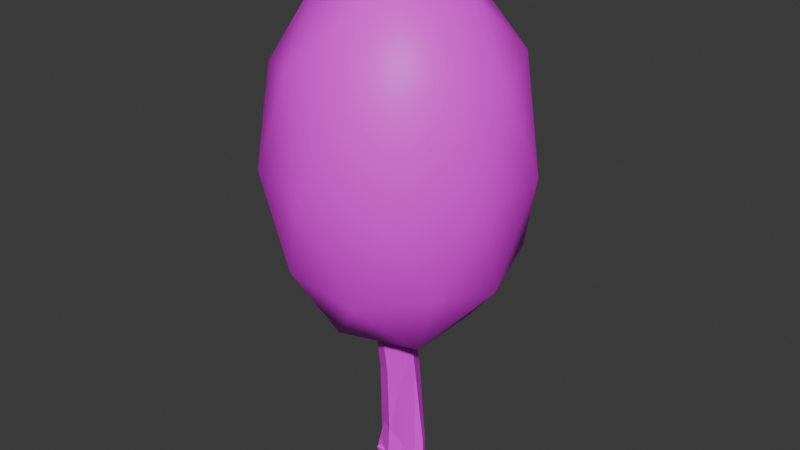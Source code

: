 # Source: BlueLeavesFixed.blend  (saved by Blender 4.0.36; exported with 4.5.12 LTS)
import bpy
from mathutils import Matrix  # noqa: F401  (used for matrix-valued properties, if any)

bpy.ops.wm.read_factory_settings(use_empty=True)
scene = bpy.context.scene
scene.name = 'Scene'

# ---- collections
col_collection = bpy.data.collections.new('Collection'); scene.collection.children.link(col_collection)

# ---- images (referenced by path relative to the original .blend; pixels are not part of the script)
import os
ASSET_DIR = os.environ.get("B2B_ASSET_DIR", "")  # directory of the original .blend (textures are referenced by path, not embedded)
HERE = os.path.dirname(os.path.abspath(__file__))  # packed textures are extracted next to this script under _unpacked/

def load_image(name, relpath, width, height, colorspace="sRGB"):
    """Load a texture the original file referenced (path relative to the .blend, or extracted next to this script)."""
    p = next((c for c in (os.path.join(HERE, relpath), os.path.join(ASSET_DIR, relpath)) if relpath and os.path.exists(c)), "")
    if p:
        img = bpy.data.images.load(p, check_existing=True)
        img.name = name
    else:  # same state as the original file: an image datablock whose file is absent (Cycles renders it pink)
        img = bpy.data.images.new(name, width, height)
        img.source = "FILE"
        img.filepath = "//" + (relpath or name)
    img.colorspace_settings.name = colorspace
    return img
img_bluebark_png = load_image('bluebark.png', 'bluebark.png', 1024, 1024, 'sRGB')

# ---- materials (node trees are filled in below, after node groups)
mat_bark_001 = bpy.data.materials.new('bark.001')

# ---- material node trees
mat_bark_001.use_nodes = True; mat_bark_001.node_tree.nodes.clear()
_N = mat_bark_001.node_tree.nodes; _L = mat_bark_001.node_tree.links
n0 = _N.new('ShaderNodeOutputMaterial'); n0.name = 'Material Output'; n0.location = (757, 313)
n1 = _N.new('ShaderNodeBsdfPrincipled'); n1.name = 'Principled BSDF'; n1.location = (380, 322)
n1.inputs[3].default_value = 1.45
n2 = _N.new('ShaderNodeTexImage'); n2.name = 'Image Texture'; n2.location = (-14, 292)
n2.image = img_bluebark_png
n3 = _N.new('ShaderNodeTexCoord'); n3.name = 'Texture Coordinate'; n3.location = (-313, 254)
n3.width = 129
_L.new(n1.outputs[0], n0.inputs[0])
_L.new(n2.outputs[0], n1.inputs[0])
_L.new(n3.outputs[0], n2.inputs[0])
n0.is_active_output = True

# ---- world
world_world = bpy.data.worlds.new('World'); scene.world = world_world
world_world.use_nodes = True; world_world.node_tree.nodes.clear()
_N = world_world.node_tree.nodes; _L = world_world.node_tree.links
n0 = _N.new('ShaderNodeOutputWorld'); n0.name = 'World Output'; n0.location = (300, 300)
n1 = _N.new('ShaderNodeBackground'); n1.name = 'Background'; n1.location = (10, 300)
n1.inputs[0].default_value = (0.05088, 0.05088, 0.05088, 1.0)
_L.new(n1.outputs[0], n0.inputs[0])
n0.is_active_output = True
world_world.color = (0.05088, 0.05088, 0.05088)
world_world.use_sun_shadow = False
world_world.sun_shadow_jitter_overblur = 0.0

# ---- meshes
me_icosphere = bpy.data.meshes.new('Icosphere')
me_icosphere.from_pydata([(0.0, 0.0, -1.0), (0.7236, -0.5257, -0.4472), (-0.2764, -0.8506, -0.4472), (-0.8944, 0.0, -0.4472), (-0.2764, 0.8506, -0.4472), (0.7236, 0.5257, -0.4472), (0.2764, -0.8506, 0.4472), (-0.7236, -0.5257, 0.4472), (-0.7236, 0.5257, 0.4472), (0.2764, 0.8506, 0.4472), (0.8944, 0.0, 0.4472), (0.0, 0.0, 1.0), (-0.1625, -0.5, -0.8507), (0.4253, -0.309, -0.8507), (0.2629, -0.809, -0.5257), (0.8506, 0.0, -0.5257), (0.4253, 0.309, -0.8507), (-0.5257, 0.0, -0.8507), (-0.6882, -0.5, -0.5257), (-0.1625, 0.5, -0.8507), (-0.6882, 0.5, -0.5257), (0.2629, 0.809, -0.5257), (0.9511, -0.309, 0.0), (0.9511, 0.309, 0.0), (0.0, -1.0, 0.0), (0.5878, -0.809, 0.0), (-0.9511, -0.309, 0.0), (-0.5878, -0.809, 0.0), (-0.5878, 0.809, 0.0), (-0.9511, 0.309, 0.0), (0.5878, 0.809, 0.0), (0.0, 1.0, 0.0), (0.6882, -0.5, 0.5257), (-0.2629, -0.809, 0.5257), (-0.8506, 0.0, 0.5257), (-0.2629, 0.809, 0.5257), (0.6882, 0.5, 0.5257), (0.1625, -0.5, 0.8507), (0.5257, 0.0, 0.8507), (-0.4253, -0.309, 0.8507), (-0.4253, 0.309, 0.8507), (0.1625, 0.5, 0.8507)], [], [(0, 13, 12), (1, 13, 15), (0, 12, 17), (0, 17, 19), (0, 19, 16), (1, 15, 22), (2, 14, 24), (3, 18, 26), (4, 20, 28), (5, 21, 30), (1, 22, 25), (2, 24, 27), (3, 26, 29), (4, 28, 31), (5, 30, 23), (6, 32, 37), (7, 33, 39), (8, 34, 40), (9, 35, 41), (10, 36, 38), (38, 41, 11), (38, 36, 41), (36, 9, 41), (41, 40, 11), (41, 35, 40), (35, 8, 40), (40, 39, 11), (40, 34, 39), (34, 7, 39), (39, 37, 11), (39, 33, 37), (33, 6, 37), (37, 38, 11), (37, 32, 38), (32, 10, 38), (23, 36, 10), (23, 30, 36), (30, 9, 36), (31, 35, 9), (31, 28, 35), (28, 8, 35), (29, 34, 8), (29, 26, 34), (26, 7, 34), (27, 33, 7), (27, 24, 33), (24, 6, 33), (25, 32, 6), (25, 22, 32), (22, 10, 32), (30, 31, 9), (30, 21, 31), (21, 4, 31), (28, 29, 8), (28, 20, 29), (20, 3, 29), (26, 27, 7), (26, 18, 27), (18, 2, 27), (24, 25, 6), (24, 14, 25), (14, 1, 25), (22, 23, 10), (22, 15, 23), (15, 5, 23), (16, 21, 5), (16, 19, 21), (19, 4, 21), (19, 20, 4), (19, 17, 20), (17, 3, 20), (17, 18, 3), (17, 12, 18), (12, 2, 18), (15, 16, 5), (15, 13, 16), (13, 0, 16), (12, 14, 2), (12, 13, 14), (13, 1, 14)])
me_icosphere.polygons.foreach_set('use_smooth', [True] * 80)
_uv = me_icosphere.uv_layers.new(name='UVMap')
_uv.uv.foreach_set('vector', [0.4136, 0.6089, 0.5432, 0.6186, 0.4584, 0.7213, 0.6623, 0.6089, 0.5432, 0.6186, 0.6145, 0.491, 0.4136, 0.6089, 0.4584, 0.7213, 0.3311, 0.6572, 0.4136, 0.6089, 0.3311, 0.6572, 0.3373, 0.5149, 0.4136, 0.6089, 0.3373, 0.5149, 0.4684, 0.491, 0.5625, 0.3195, 0.4635, 0.3873, 0.4472, 0.2676, 0.743, 0.6086, 0.6623, 0.6598, 0.6634, 0.5173, 0.9915, 0.5997, 0.8728, 0.6136, 0.9396, 0.4836, 0.2272, 0.3195, 0.1118, 0.2676, 0.2399, 0.1936, 0.865, 0.3321, 0.7386, 0.3321, 0.802, 0.2305, 0.5625, 0.3195, 0.4472, 0.2676, 0.5753, 0.1936, 0.743, 0.6086, 0.6634, 0.5173, 0.7935, 0.4888, 0.009199, 0.1936, 9.158e-09, 0.07397, 0.1118, 0.1197, 0.2272, 0.3195, 0.2399, 0.1936, 0.3354, 0.2676, 0.865, 0.3321, 0.802, 0.2305, 0.9481, 0.2358, 0.5625, 0.0678, 0.4472, 0.1197, 0.4635, 2.994e-08, 0.2038, 0.7168, 0.0775, 0.7213, 0.1372, 0.6176, 0.3311, 0.4997, 0.2834, 0.6176, 0.2121, 0.49, 0.7514, 0.1108, 0.6708, 0.05951, 0.8003, 1.826e-08, 1.0, 0.1197, 0.8813, 0.1057, 0.9463, 0.005222, -1.498e-08, 0.4514, 0.1273, 0.3873, 0.08244, 0.4997, 0.9463, 0.005222, 0.8813, 0.1057, 0.8003, 1.826e-08, 0.8813, 0.1057, 0.7514, 0.1108, 0.8003, 1.826e-08, 0.1273, 0.3873, 0.2121, 0.49, 0.08244, 0.4997, 0.1273, 0.3873, 0.2734, 0.3873, 0.2121, 0.49, 0.2734, 0.3873, 0.3311, 0.4997, 0.2121, 0.49, 0.2121, 0.49, 0.1372, 0.6176, 0.08244, 0.4997, 0.2121, 0.49, 0.2834, 0.6176, 0.1372, 0.6176, 0.2834, 0.6176, 0.2038, 0.7168, 0.1372, 0.6176, 0.1372, 0.6176, 0.006154, 0.5937, 0.08244, 0.4997, 0.1372, 0.6176, 0.0775, 0.7213, 0.006154, 0.5937, 0.6017, 2.455e-08, 0.5625, 0.0678, 0.4635, 2.994e-08, 0.006154, 0.5937, -1.498e-08, 0.4514, 0.08244, 0.4997, 0.4635, 2.994e-08, 0.4472, 0.1197, 0.3354, 0.07396, 0.4472, 0.1197, 0.3446, 0.1936, 0.3354, 0.07396, 0.9481, 0.2358, 0.8813, 0.1057, 1.0, 0.1197, 0.9481, 0.2358, 0.802, 0.2305, 0.8813, 0.1057, 0.802, 0.2305, 0.7514, 0.1108, 0.8813, 0.1057, 0.6719, 0.202, 0.6708, 0.05951, 0.7514, 0.1108, 0.3354, 0.2676, 0.2399, 0.1936, 0.3354, 0.1197, 0.2399, 0.1936, 0.2272, 0.0678, 0.3354, 0.1197, 0.1118, 0.1197, 0.1281, 3.252e-10, 0.2272, 0.0678, 0.1118, 0.1197, 9.158e-09, 0.07397, 0.1281, 3.252e-10, 0.314, 0.7213, 0.2038, 0.7168, 0.2834, 0.6176, 0.7935, 0.4888, 0.7301, 0.3873, 0.8565, 0.3873, 0.7935, 0.4888, 0.6634, 0.5173, 0.7301, 0.3873, 0.6708, 0.1197, 0.5625, 0.0678, 0.6017, 2.455e-08, 0.5753, 0.1936, 0.4472, 0.1197, 0.5625, 0.0678, 0.5753, 0.1936, 0.4472, 0.2676, 0.4472, 0.1197, 0.4472, 0.2676, 0.3446, 0.1936, 0.4472, 0.1197, 0.802, 0.2305, 0.6719, 0.202, 0.7514, 0.1108, 0.802, 0.2305, 0.7386, 0.3321, 0.6719, 0.202, 0.2663, 0.3873, 0.2272, 0.3195, 0.3354, 0.2676, 0.2399, 0.1936, 0.1118, 0.1197, 0.2272, 0.0678, 0.2399, 0.1936, 0.1118, 0.2676, 0.1118, 0.1197, 0.1118, 0.2676, 0.009199, 0.1936, 0.1118, 0.1197, 0.9396, 0.4836, 0.7935, 0.4888, 0.8565, 0.3873, 0.9396, 0.4836, 0.8728, 0.6136, 0.7935, 0.4888, 0.8728, 0.6136, 0.743, 0.6086, 0.7935, 0.4888, 0.6708, 0.1197, 0.5753, 0.1936, 0.5625, 0.0678, 0.6708, 0.1197, 0.6708, 0.2676, 0.5753, 0.1936, 0.6708, 0.2676, 0.5625, 0.3195, 0.5753, 0.1936, 0.4472, 0.2676, 0.3354, 0.3133, 0.3446, 0.1936, 0.4472, 0.2676, 0.4635, 0.3873, 0.3354, 0.3133, 0.6145, 0.491, 0.535, 0.3918, 0.6452, 0.3873, 0.4684, 0.491, 0.4086, 0.3873, 0.535, 0.3918, 0.4684, 0.491, 0.3373, 0.5149, 0.4086, 0.3873, 0.1281, 0.3873, 0.2272, 0.3195, 0.2663, 0.3873, 0.1281, 0.3873, 0.1118, 0.2676, 0.2272, 0.3195, 0.1281, 0.3873, 2.412e-07, 0.3133, 0.1118, 0.2676, 2.412e-07, 0.3133, 0.009199, 0.1936, 0.1118, 0.2676, 0.9378, 0.7141, 0.8728, 0.6136, 0.9915, 0.5997, 0.9378, 0.7141, 0.7918, 0.7193, 0.8728, 0.6136, 0.7918, 0.7193, 0.743, 0.6086, 0.8728, 0.6136, 0.6145, 0.491, 0.4684, 0.491, 0.535, 0.3918, 0.6145, 0.491, 0.5432, 0.6186, 0.4684, 0.491, 0.5432, 0.6186, 0.4136, 0.6089, 0.4684, 0.491, 0.7918, 0.7193, 0.6623, 0.6598, 0.743, 0.6086, 0.4584, 0.7213, 0.5432, 0.6186, 0.6046, 0.7213, 0.5432, 0.6186, 0.6623, 0.6089, 0.6046, 0.7213])
me_icosphere.materials.append(mat_bark_001)
me_icosphere.update()
me_plane = bpy.data.meshes.new('Plane')
me_plane.from_pydata([(-1.0, -1.0, 0.0), (1.0, -1.0, 0.0), (-1.0, 1.0, 0.0), (1.0, 1.0, 0.0)], [], [(0, 1, 3, 2)])
_uv = me_plane.uv_layers.new(name='UVMap')
_uv.uv.foreach_set('vector', [0.0, 0.0, 1.0, 0.0, 1.0, 1.0, 0.0, 1.0])
me_plane.materials.append(mat_bark_001)
me_plane.update()
me_circle_001 = bpy.data.meshes.new('Circle.001')
me_circle_001.from_pydata([(-1.102, 3.033, -2.261), (-2.956, 2.264, -2.261), (-2.623, 2.687e-09, -2.309), (-1.855, -1.855, -2.309), (2.687e-09, -2.623, -2.309), (1.855, -1.855, -2.309), (2.623, 2.687e-09, -2.309), (3.059, 1.756, -2.284), (8.085e-08, -7.548e-08, -2.309), (-2.623, 2.687e-09, 5.154), (-1.855, -1.855, 5.154), (2.687e-09, -2.623, 5.154), (1.855, -1.855, 5.154), (2.623, 2.687e-09, 5.154), (1.855, 1.855, 5.154), (2.687e-09, 2.623, 5.154), (-2.239, 0.9273, -2.309), (-2.954, -1.463, -2.309), (3.443, 0.8287, -2.284), (0.9273, 2.239, -2.309), (-2.021, -1.238, 11.97), (-0.7098, -2.549, 11.97), (-1.637, -3.476, 11.97), (-2.949, -2.165, 11.97), (-1.102, 3.033, -1.305), (3.059, 1.756, -0.9661), (2.623, 2.687e-09, -0.4789), (1.855, -1.855, -0.4789), (-0.1427, -2.114, 0.3118), (-1.703, -1.37, 0.3444), (-2.623, 2.687e-09, -0.4789), (-2.956, 2.264, -1.305), (-1.855, 1.855, 5.154), (-2.467, -0.9273, -0.4789), (3.443, 0.8287, -0.9661), (-2.239, 0.9273, -0.4789), (0.9273, 2.239, -0.4789), (-0.7098, -1.238, 11.97), (-0.7098, -3.86, 11.97), (-2.564, -3.092, 11.97), (-3.333, -1.238, 11.97), (-3.333, -1.238, 11.97), (-2.564, -3.092, 11.97), (-0.7098, -3.86, 11.97), (1.145, -3.092, 11.97), (1.913, -1.238, 11.97), (1.145, 0.617, 11.97), (-0.7098, -1.238, 11.97), (-0.7098, 1.385, 11.97), (-2.949, -2.165, 11.97), (-1.637, -3.476, 11.97), (-0.7098, -2.549, 11.97), (-2.021, -1.238, 11.97), (-2.564, 0.617, 11.97), (-1.637, 1.001, 11.97)], [(37, 47), (52, 20), (51, 21)], [(10, 11, 43, 50, 42), (32, 9, 41, 53), (11, 12, 44, 43), (14, 15, 48, 46), (24, 31, 32, 15), (28, 27, 12, 11), (30, 33, 29, 10, 9), (25, 36, 24, 15, 14), (27, 26, 13, 12), (31, 35, 30, 9, 32), (4, 5, 27, 28), (2, 17, 33, 30), (17, 3, 29, 33), (3, 4, 28, 29), (6, 18, 34, 26), (18, 7, 25, 34), (1, 16, 35, 31), (16, 2, 30, 35), (5, 6, 26, 27), (7, 19, 36, 25), (19, 0, 24, 36), (32, 53, 54, 48, 15), (9, 10, 42, 49, 41), (13, 14, 46, 45), (42, 50, 22, 39), (50, 43, 38, 22), (49, 42, 39, 23), (41, 49, 23, 40), (0, 1, 31, 24), (29, 28, 11, 10), (26, 34, 25, 14, 13), (12, 13, 45, 44)])
_uv = me_circle_001.uv_layers.new(name='UVMap')
_uv.uv.foreach_set('vector', [0.5961, 0.5959, 0.5959, 0.699, 0.2483, 0.6929, 0.2484, 0.6414, 0.2484, 0.5899, 0.6238, -1.923e-08, 0.6138, 0.1015, 0.2591, 0.1355, 0.2691, 0.03401, 0.2443, 0.3578, 0.1748, 0.3742, 0.1787, 0.01634, 0.2483, 8.854e-09, 0.6016, 0.285, 0.6038, 0.3879, 0.2505, 0.4083, 0.2483, 0.3054, 0.9364, 0.4423, 0.9342, 0.5197, 0.6016, 0.4654, 0.6038, 0.3879, 0.8439, 0.6812, 0.8826, 0.7685, 0.5933, 0.7685, 0.5959, 0.699, 0.883, 0.5197, 0.8843, 0.5472, 0.8422, 0.5924, 0.5961, 0.5959, 0.5937, 0.5197, 0.9153, 0.2191, 0.8917, 0.3312, 0.9364, 0.4423, 0.6038, 0.3879, 0.6016, 0.285, 0.2303, 0.6581, 0.129, 0.6779, 0.07356, 0.394, 0.1748, 0.3742, 0.9566, 0.0278, 0.9065, 0.08069, 0.9015, 0.1315, 0.6138, 0.1015, 0.6238, -1.923e-08, 0.9792, 0.699, 0.9766, 0.7685, 0.8826, 0.7685, 0.8439, 0.6812, 0.995, 0.1412, 0.987, 0.2178, 0.8963, 0.1755, 0.9015, 0.1315, 0.9795, 0.5362, 0.9793, 0.5959, 0.8422, 0.5924, 0.8843, 0.5472, 0.9793, 0.5959, 0.9792, 0.699, 0.8439, 0.6812, 0.8422, 0.5924, 0.1471, 0.7702, 0.09303, 0.7803, 0.08004, 0.7139, 0.129, 0.6779, 0.09303, 0.7803, 0.05624, 0.7862, 0.04326, 0.7198, 0.08004, 0.7139, 0.06256, 0.8761, 0.0, 0.8802, 0.0, 0.7862, 0.06256, 0.8271, 1.0, 0.09041, 0.995, 0.1412, 0.9015, 0.1315, 0.9065, 0.08069, 0.2483, 0.7503, 0.1471, 0.7702, 0.129, 0.6779, 0.2303, 0.6581, 0.9829, 0.2178, 0.9856, 0.3295, 0.8917, 0.3312, 0.9153, 0.2191, 0.9856, 0.3295, 0.9854, 0.4414, 0.9364, 0.4423, 0.8917, 0.3312, 0.6016, 0.4654, 0.2483, 0.4858, 0.2494, 0.4471, 0.2505, 0.4083, 0.6038, 0.3879, 0.6138, 0.1015, 0.603, 0.1838, 0.2483, 0.2178, 0.2537, 0.1767, 0.2591, 0.1355, 0.07356, 0.394, 1.488e-08, 0.4058, 0.003942, 0.04794, 0.07751, 0.0362, 0.2483, 0.7685, 0.2483, 0.7685, 0.2483, 0.7685, 0.2483, 0.7685, 0.2483, 0.7685, 0.2483, 0.7685, 0.2483, 0.7685, 0.2483, 0.7685, 0.2483, 0.7685, 0.2483, 0.7685, 0.2483, 0.7685, 0.2483, 0.7685, 0.2483, 0.7685, 0.2483, 0.7685, 0.2483, 0.7685, 0.2483, 0.7685, 0.9854, 0.4414, 0.9832, 0.5188, 0.9342, 0.5197, 0.9364, 0.4423, 0.8422, 0.5924, 0.8439, 0.6812, 0.5959, 0.699, 0.5961, 0.5959, 0.129, 0.6779, 0.08004, 0.7139, 0.04326, 0.7198, 1.488e-08, 0.4058, 0.07356, 0.394, 0.1748, 0.3742, 0.07356, 0.394, 0.07751, 0.0362, 0.1787, 0.01634])
me_circle_001.materials.append(mat_bark_001)
me_circle_001.update()

# ---- objects
ob_icosphere = bpy.data.objects.new('Icosphere', me_icosphere)
ob_plane = bpy.data.objects.new('Plane', me_plane)
ob_circle = bpy.data.objects.new('Circle', me_circle_001)

# ---- transforms, parenting, visibility, modifiers, constraints
ob_icosphere.location = (0.0, 0.0, 19.33)
ob_icosphere.scale = (7.618, 7.618, 11.49)
ob_plane.location = (0.0, 0.0, 0.0)
ob_circle.location = (0.0, 0.0, 1.535)
ob_circle.scale = (0.4382, 0.4382, 0.8693)

# ---- collection membership
scene.collection.objects.link(ob_icosphere)
scene.collection.objects.link(ob_plane)
col_collection.objects.link(ob_circle)

# ---- scene / render settings (as saved in the file)
scene.frame_start = 1; scene.frame_end = 250; scene.frame_set(231)
scene.render.engine = 'CYCLES'
scene.render.use_high_quality_normals = True
scene.cycles.sampling_pattern = 'TABULATED_SOBOL'
scene.cycles.bake_type = 'DIFFUSE'
bpy.context.view_layer.update()

# ---- added for rendering (the .blend has no active camera and no usable light): camera, sun
cam_auto = bpy.data.cameras.new('AutoCamera')
cam_auto.lens = 50.0
cam_auto.sensor_width = 36.0
cam_auto.clip_end = 1000.0
ob_auto_camera = bpy.data.objects.new('AutoCamera', cam_auto)
scene.collection.objects.link(ob_auto_camera)
ob_auto_camera.location = (34.8802, -41.8562, 43.0775)
ob_auto_camera.rotation_euler = (1.09748, -7.21219e-08, 0.694738)
scene.camera = ob_auto_camera
light_auto_sun = bpy.data.lights.new('AutoSun', 'SUN')
light_auto_sun.energy = 3.0
light_auto_sun.angle = 0.0523599
ob_auto_sun = bpy.data.objects.new('AutoSun', light_auto_sun)
scene.collection.objects.link(ob_auto_sun)
ob_auto_sun.rotation_euler = (0.872665, 0.174533, 0.523599)
bpy.context.view_layer.update()

